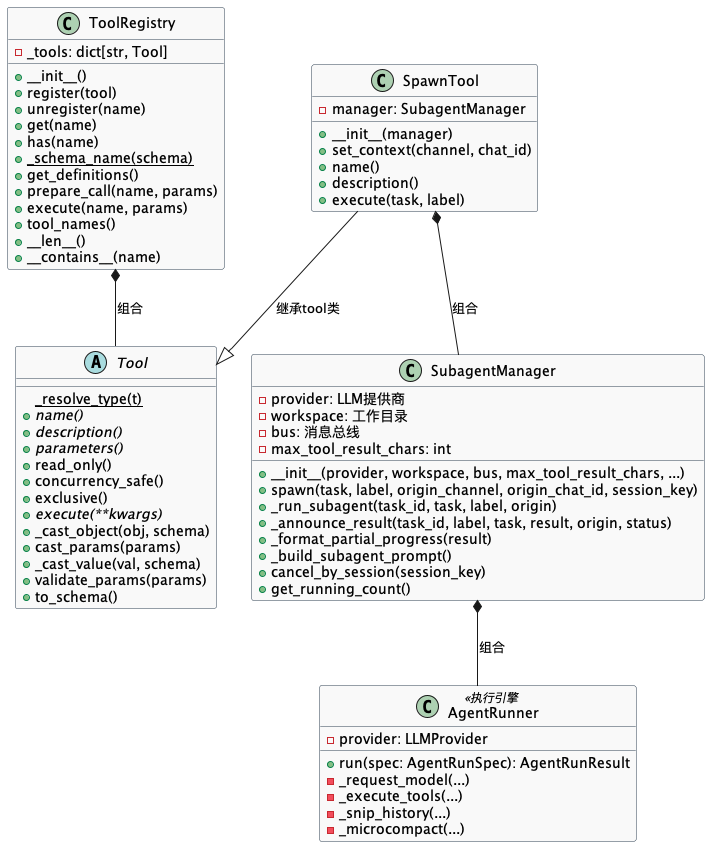

The diagram above was rendered by PlantUML. Its source (embedded in the PNG):
@startuml Tool 抽象类图
skinparam class {
    BackgroundColor #f9f9f9
    BorderColor #2c3e50
    AttributeColor #2980b9
    MethodColor #e74c3c
}
skinparam note {
    BackgroundColor #ecf0f1
    BorderColor #7f8c8d
}

class ToolRegistry {
    - _tools: dict[str, Tool]
    
    + __init__()
    + register(tool)
    + unregister(name)
    + get(name)
    + has(name)
    + {static} _schema_name(schema)
    + get_definitions()
    + prepare_call(name, params)
    + execute(name, params)
    + tool_names()
    + __len__()
    + __contains__(name)
}


' 抽象类用 abstract 标注
abstract class Tool {    
    {static} _resolve_type(t)
    {abstract} + name()
    {abstract} + description()
    {abstract} + parameters()
    + read_only()
    + concurrency_safe()
    + exclusive()
    {abstract} + execute(**kwargs)
    + _cast_object(obj, schema)
    + cast_params(params)
    + _cast_value(val, schema)
    + validate_params(params)
    + to_schema()
}

class SpawnTool {
    - manager: SubagentManager
    + __init__(manager)
    + set_context(channel, chat_id)
    + name()
    + description()
    + execute(task, label)
}

class SubagentManager {
    - provider: LLM提供商
    - workspace: 工作目录
    - bus: 消息总线
    - max_tool_result_chars: int
    + __init__(provider, workspace, bus, max_tool_result_chars, ...)
    + spawn(task, label, origin_channel, origin_chat_id, session_key)
    + _run_subagent(task_id, task, label, origin)
    + _announce_result(task_id, label, task, result, origin, status)
    + _format_partial_progress(result)
    + _build_subagent_prompt()
    + cancel_by_session(session_key)
    + get_running_count()
}

class AgentRunner <<执行引擎>> {
    - provider: LLMProvider

    + run(spec: AgentRunSpec): AgentRunResult
    - _request_model(...)
    - _execute_tools(...)
    - _snip_history(...)
    - _microcompact(...)
}



' 组合关系
ToolRegistry *--  Tool: 组合
SubagentManager  *--  AgentRunner: 组合
SpawnTool *--  SubagentManager: 组合
SpawnTool --|> Tool  : 继承tool类

@enduml